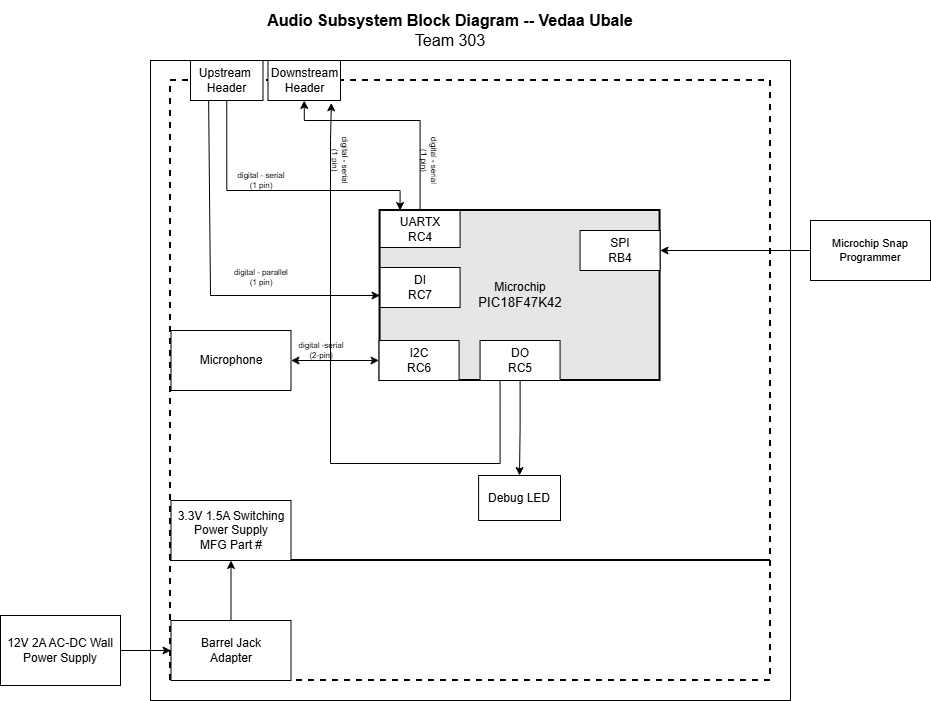

The diagram above was exported from draw.io. Its source (the exported page's mxGraphModel, read from the mxfile embedded in the PNG):
<mxGraphModel dx="3792.5" dy="707" grid="1" gridSize="10" guides="1" tooltips="1" connect="1" arrows="1" fold="1" page="1" pageScale="1.5" pageWidth="1169" pageHeight="827" background="#ffffff" math="0" shadow="0">
  <root>
    <mxCell id="0" style=";html=1;" />
    <mxCell id="1" parent="0" style=";html=1;" />
    <mxCell id="aC57QmPyYTqG6Asludqg-9" parent="1" style="rounded=0;whiteSpace=wrap;html=1;fontSize=16;fillColor=none;" value="" vertex="1">
      <mxGeometry height="640" width="640" x="-20" y="350" as="geometry" />
    </mxCell>
    <mxCell id="zSoxXOAhGFOt2usmLHU0-1" parent="1" style="rounded=0;whiteSpace=wrap;html=1;fillColor=none;dashed=1;strokeWidth=2;" value="" vertex="1">
      <mxGeometry height="480" width="600" y="370" as="geometry" />
    </mxCell>
    <mxCell id="zSoxXOAhGFOt2usmLHU0-2" parent="1" style="rounded=0;whiteSpace=wrap;html=1;fillColor=none;dashed=1;strokeWidth=2;" value="" vertex="1">
      <mxGeometry height="120" width="600" y="850" as="geometry" />
    </mxCell>
    <mxCell id="J8ns3n-xOa6iXa_PQh_Z-5" edge="1" parent="1" source="9j5Bc3N9rgv02oG_bQQu-11" style="edgeStyle=orthogonalEdgeStyle;rounded=0;orthogonalLoop=1;jettySize=auto;html=1;exitX=1;exitY=0.5;exitDx=0;exitDy=0;entryX=0;entryY=0.5;entryDx=0;entryDy=0;startArrow=classic;startFill=1;" target="9j5Bc3N9rgv02oG_bQQu-30">
      <mxGeometry relative="1" as="geometry" />
    </mxCell>
    <mxCell id="9j5Bc3N9rgv02oG_bQQu-11" parent="1" style="rounded=0;whiteSpace=wrap;html=1;" value="&lt;div&gt;Microphone&lt;/div&gt;" vertex="1">
      <mxGeometry height="60" width="120" x="0.5" y="620" as="geometry" />
    </mxCell>
    <mxCell id="JOMnKlJys3NHe0t_5HwK-2" parent="1" style="text;html=1;strokeColor=none;fillColor=none;align=center;verticalAlign=middle;whiteSpace=wrap;rounded=0;fontSize=8;rotation=0;" value="&lt;div style=&quot;font-size: 8px&quot;&gt;digital - parallel&lt;/div&gt;&lt;div style=&quot;font-size: 8px&quot;&gt;(1 pin)&lt;br&gt;&lt;/div&gt;" vertex="1">
      <mxGeometry height="20" width="60" x="60.5" y="557" as="geometry" />
    </mxCell>
    <mxCell id="JOMnKlJys3NHe0t_5HwK-3" parent="1" style="text;html=1;strokeColor=none;fillColor=none;align=center;verticalAlign=middle;whiteSpace=wrap;rounded=0;fontSize=8;rotation=0;" value="&lt;div&gt;digital -serial&lt;/div&gt;(2-pin)" vertex="1">
      <mxGeometry height="20" width="60" x="120.5" y="630" as="geometry" />
    </mxCell>
    <mxCell id="J8ns3n-xOa6iXa_PQh_Z-11" parent="1" style="rounded=0;whiteSpace=wrap;html=1;" value="3.3V 1.5A Switching Power Supply&lt;br&gt;&lt;span style=&quot;background-color: rgb(255, 255, 51);&quot;&gt;&lt;span style=&quot;background-color: rgb(255, 255, 51);&quot;&gt;&lt;span style=&quot;background-color: light-dark(#ffffff, var(--ge-dark-color, #121212));&quot;&gt;MFG Part #&lt;/span&gt;&lt;/span&gt;&lt;/span&gt;" vertex="1">
      <mxGeometry height="60" width="120" x="0.5" y="790" as="geometry" />
    </mxCell>
    <mxCell id="aC57QmPyYTqG6Asludqg-8" parent="1" style="text;html=1;strokeColor=none;fillColor=none;align=center;verticalAlign=middle;whiteSpace=wrap;rounded=0;fontSize=16;" value="&lt;div style=&quot;font-size: 16px&quot;&gt;&lt;b style=&quot;font-size: 16px&quot;&gt;Audio Subsystem Block Diagram -- Vedaa Ubale&lt;br&gt;&lt;/b&gt;&lt;/div&gt;&lt;div style=&quot;font-size: 16px&quot;&gt;Team 303&lt;br style=&quot;font-size: 16px&quot;&gt;&lt;/div&gt;" vertex="1">
      <mxGeometry height="60" width="660" x="-50" y="290" as="geometry" />
    </mxCell>
    <mxCell id="aC57QmPyYTqG6Asludqg-13" edge="1" parent="1" source="aC57QmPyYTqG6Asludqg-10" style="edgeStyle=orthogonalEdgeStyle;rounded=0;orthogonalLoop=1;jettySize=auto;html=1;entryX=1;entryY=0.5;entryDx=0;entryDy=0;startArrow=none;startFill=0;endArrow=classic;fontSize=11;strokeWidth=1;sketch=0;" target="aC57QmPyYTqG6Asludqg-1">
      <mxGeometry relative="1" as="geometry" />
    </mxCell>
    <mxCell id="aC57QmPyYTqG6Asludqg-10" parent="1" style="rounded=0;whiteSpace=wrap;html=1;fontSize=11;" value="Microchip Snap Programmer" vertex="1">
      <mxGeometry height="60" width="120" x="640" y="510" as="geometry" />
    </mxCell>
    <mxCell id="TSXNeV2rgrH-Q75M7TN9-3" edge="1" parent="1" source="9j5Bc3N9rgv02oG_bQQu-6" style="edgeStyle=orthogonalEdgeStyle;rounded=0;orthogonalLoop=1;jettySize=auto;html=1;" target="TSXNeV2rgrH-Q75M7TN9-2">
      <mxGeometry relative="1" as="geometry" />
    </mxCell>
    <mxCell id="9j5Bc3N9rgv02oG_bQQu-6" parent="1" style="rounded=0;whiteSpace=wrap;html=1;strokeWidth=2;fillColor=#E6E6E6;" value="&lt;div&gt;Microchip&lt;/div&gt;&lt;div&gt;&lt;span style=&quot;font-size: 10pt ; font-family: &amp;quot;arial&amp;quot; ; font-style: normal&quot;&gt;PIC18F47K42&lt;/span&gt;&lt;/div&gt;" vertex="1">
      <mxGeometry height="170" width="280" x="209.56" y="500" as="geometry" />
    </mxCell>
    <mxCell id="9j5Bc3N9rgv02oG_bQQu-29" parent="1" style="rounded=0;whiteSpace=wrap;html=1;" value="&lt;div&gt;DI&lt;/div&gt;&lt;span style=&quot;background-color: rgb(255, 255, 255);&quot;&gt;RC7&lt;/span&gt;" vertex="1">
      <mxGeometry height="40" width="80" x="209.56" y="557" as="geometry" />
    </mxCell>
    <mxCell id="9j5Bc3N9rgv02oG_bQQu-30" parent="1" style="rounded=0;whiteSpace=wrap;html=1;" value="&lt;div&gt;I2C&lt;/div&gt;&lt;div&gt;&lt;span style=&quot;background-color: rgb(255, 255, 102);&quot;&gt;&lt;span style=&quot;background-color: light-dark(#ffffff, var(--ge-dark-color, #121212));&quot;&gt;RC6&lt;br&gt;&lt;/span&gt;&lt;/span&gt;&lt;/div&gt;" vertex="1">
      <mxGeometry height="40" width="80" x="208.56" y="630" as="geometry" />
    </mxCell>
    <mxCell id="TSXNeV2rgrH-Q75M7TN9-21" edge="1" parent="1" source="9j5Bc3N9rgv02oG_bQQu-31" style="edgeStyle=orthogonalEdgeStyle;rounded=0;orthogonalLoop=1;jettySize=auto;html=1;exitX=0.25;exitY=1;exitDx=0;exitDy=0;entryX=0.874;entryY=1.058;entryDx=0;entryDy=0;entryPerimeter=0;" target="TSXNeV2rgrH-Q75M7TN9-14">
      <mxGeometry relative="1" as="geometry">
        <Array as="points">
          <mxPoint x="330" y="753" />
          <mxPoint x="160" y="753" />
          <mxPoint x="160" y="430" />
          <mxPoint x="161" y="430" />
        </Array>
      </mxGeometry>
    </mxCell>
    <mxCell id="9j5Bc3N9rgv02oG_bQQu-31" parent="1" style="rounded=0;whiteSpace=wrap;html=1;" value="&lt;div&gt;DO&lt;/div&gt;&lt;div&gt;RC5&lt;/div&gt;" vertex="1">
      <mxGeometry height="40" width="80" x="309.56" y="630" as="geometry" />
    </mxCell>
    <mxCell id="aC57QmPyYTqG6Asludqg-1" parent="1" style="rounded=0;whiteSpace=wrap;html=1;" value="&lt;div&gt;SPI&lt;/div&gt;&lt;div&gt;RB4&lt;/div&gt;" vertex="1">
      <mxGeometry height="40" width="80" x="409.56" y="520" as="geometry" />
    </mxCell>
    <mxCell id="TSXNeV2rgrH-Q75M7TN9-2" parent="1" style="rounded=0;whiteSpace=wrap;html=1;" value="&lt;div&gt;Debug LED&lt;/div&gt;" vertex="1">
      <mxGeometry height="45" width="81.88" x="308.12" y="765" as="geometry" />
    </mxCell>
    <mxCell id="TSXNeV2rgrH-Q75M7TN9-4" parent="1" style="rounded=0;whiteSpace=wrap;html=1;" value="&lt;div&gt;12V 2A AC-DC Wall Power Supply&lt;/div&gt;" vertex="1">
      <mxGeometry height="70" width="120" x="-170" y="905" as="geometry" />
    </mxCell>
    <mxCell id="TSXNeV2rgrH-Q75M7TN9-7" edge="1" parent="1" source="TSXNeV2rgrH-Q75M7TN9-5" style="edgeStyle=orthogonalEdgeStyle;rounded=0;orthogonalLoop=1;jettySize=auto;html=1;entryX=0.5;entryY=1;entryDx=0;entryDy=0;exitX=0.5;exitY=0;exitDx=0;exitDy=0;" target="J8ns3n-xOa6iXa_PQh_Z-11">
      <mxGeometry relative="1" as="geometry">
        <mxPoint x="60" y="430" as="targetPoint" />
      </mxGeometry>
    </mxCell>
    <mxCell id="TSXNeV2rgrH-Q75M7TN9-5" parent="1" style="rounded=0;whiteSpace=wrap;html=1;" value="&lt;div&gt;Barrel Jack&lt;/div&gt;&lt;div&gt;Adapter&lt;br&gt;&lt;/div&gt;" vertex="1">
      <mxGeometry height="60" width="120" x="0.5" y="910" as="geometry" />
    </mxCell>
    <mxCell id="TSXNeV2rgrH-Q75M7TN9-6" edge="1" parent="1" source="TSXNeV2rgrH-Q75M7TN9-4" style="edgeStyle=orthogonalEdgeStyle;rounded=0;orthogonalLoop=1;jettySize=auto;html=1;" target="TSXNeV2rgrH-Q75M7TN9-5">
      <mxGeometry relative="1" as="geometry" />
    </mxCell>
    <mxCell id="TSXNeV2rgrH-Q75M7TN9-16" edge="1" parent="1" source="TSXNeV2rgrH-Q75M7TN9-10" style="edgeStyle=orthogonalEdgeStyle;rounded=0;orthogonalLoop=1;jettySize=auto;html=1;entryX=0.5;entryY=1;entryDx=0;entryDy=0;" target="TSXNeV2rgrH-Q75M7TN9-14">
      <mxGeometry relative="1" as="geometry">
        <Array as="points">
          <mxPoint x="250" y="410" />
          <mxPoint x="134" y="410" />
        </Array>
      </mxGeometry>
    </mxCell>
    <mxCell id="TSXNeV2rgrH-Q75M7TN9-10" parent="1" style="rounded=0;whiteSpace=wrap;html=1;" value="&lt;div&gt;UARTX&lt;/div&gt;&lt;span style=&quot;background-color: rgb(255, 255, 255);&quot;&gt;RC4&lt;/span&gt;" vertex="1">
      <mxGeometry height="37" width="80" x="209.56" y="500" as="geometry" />
    </mxCell>
    <mxCell id="TSXNeV2rgrH-Q75M7TN9-15" edge="1" parent="1" source="TSXNeV2rgrH-Q75M7TN9-11" style="edgeStyle=orthogonalEdgeStyle;rounded=0;orthogonalLoop=1;jettySize=auto;html=1;exitX=0.5;exitY=1;exitDx=0;exitDy=0;entryX=0.25;entryY=0;entryDx=0;entryDy=0;" target="TSXNeV2rgrH-Q75M7TN9-10">
      <mxGeometry relative="1" as="geometry">
        <Array as="points">
          <mxPoint x="56" y="480" />
          <mxPoint x="230" y="480" />
        </Array>
      </mxGeometry>
    </mxCell>
    <mxCell id="TSXNeV2rgrH-Q75M7TN9-11" parent="1" style="rounded=0;whiteSpace=wrap;html=1;" value="&lt;div&gt;Upstream&amp;nbsp;&lt;/div&gt;&lt;div&gt;Header&lt;/div&gt;" vertex="1">
      <mxGeometry height="40" width="72.5" x="20" y="350" as="geometry" />
    </mxCell>
    <mxCell id="TSXNeV2rgrH-Q75M7TN9-14" parent="1" style="rounded=0;whiteSpace=wrap;html=1;" value="Downstream &lt;br&gt;&lt;div&gt;Header&lt;/div&gt;" vertex="1">
      <mxGeometry height="40" width="72.5" x="97.5" y="350" as="geometry" />
    </mxCell>
    <mxCell id="TSXNeV2rgrH-Q75M7TN9-17" parent="1" style="text;html=1;strokeColor=none;fillColor=none;align=center;verticalAlign=middle;whiteSpace=wrap;rounded=0;fontSize=8;rotation=0;" value="&lt;div style=&quot;font-size: 8px&quot;&gt;digital - serial&lt;/div&gt;&lt;div style=&quot;font-size: 8px&quot;&gt;(1 pin)&lt;br&gt;&lt;/div&gt;" vertex="1">
      <mxGeometry height="20" width="60" x="60.5" y="460" as="geometry" />
    </mxCell>
    <mxCell id="TSXNeV2rgrH-Q75M7TN9-18" parent="1" style="text;html=1;strokeColor=none;fillColor=none;align=center;verticalAlign=middle;whiteSpace=wrap;rounded=0;fontSize=8;rotation=90;" value="&lt;div style=&quot;font-size: 8px&quot;&gt;digital - serial&lt;/div&gt;&lt;div style=&quot;font-size: 8px&quot;&gt;(1 pin)&lt;br&gt;&lt;/div&gt;" vertex="1">
      <mxGeometry height="20" width="60" x="140" y="440" as="geometry" />
    </mxCell>
    <mxCell id="TSXNeV2rgrH-Q75M7TN9-22" parent="1" style="text;html=1;strokeColor=none;fillColor=none;align=center;verticalAlign=middle;whiteSpace=wrap;rounded=0;fontSize=8;rotation=90;" value="&lt;div style=&quot;font-size: 8px&quot;&gt;digital - serial&lt;/div&gt;&lt;div style=&quot;font-size: 8px&quot;&gt;(1 pin)&lt;br&gt;&lt;/div&gt;" vertex="1">
      <mxGeometry height="20" width="60" x="228.56" y="440" as="geometry" />
    </mxCell>
    <mxCell id="970rnpacTPNcDz0DIHnJ-8" edge="1" parent="1" source="TSXNeV2rgrH-Q75M7TN9-11" style="endArrow=classic;html=1;rounded=0;exitX=0.25;exitY=1;exitDx=0;exitDy=0;entryX=0;entryY=0.5;entryDx=0;entryDy=0;" target="9j5Bc3N9rgv02oG_bQQu-6" value="">
      <mxGeometry height="50" relative="1" width="50" as="geometry">
        <Array as="points">
          <mxPoint x="40" y="585" />
        </Array>
        <mxPoint x="380" y="630" as="sourcePoint" />
        <mxPoint x="430" y="580" as="targetPoint" />
      </mxGeometry>
    </mxCell>
  </root>
</mxGraphModel>